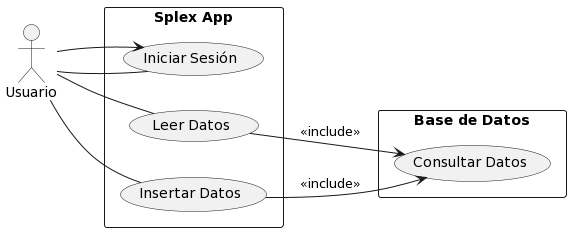

The diagram above was rendered by PlantUML. Its source (embedded in the PNG):
@startuml
left to right direction
skinparam packageStyle rectangle

actor Usuario as U
rectangle "Splex App" {
  U -- (Iniciar Sesión)
  U -- (Leer Datos)
  U -- (Insertar Datos)
}

rectangle "Base de Datos" {
  (Consultar Datos)
}

U --> (Iniciar Sesión)
(Leer Datos) --> (Consultar Datos): <<include>>
(Insertar Datos) --> (Consultar Datos): <<include>>
@enduml